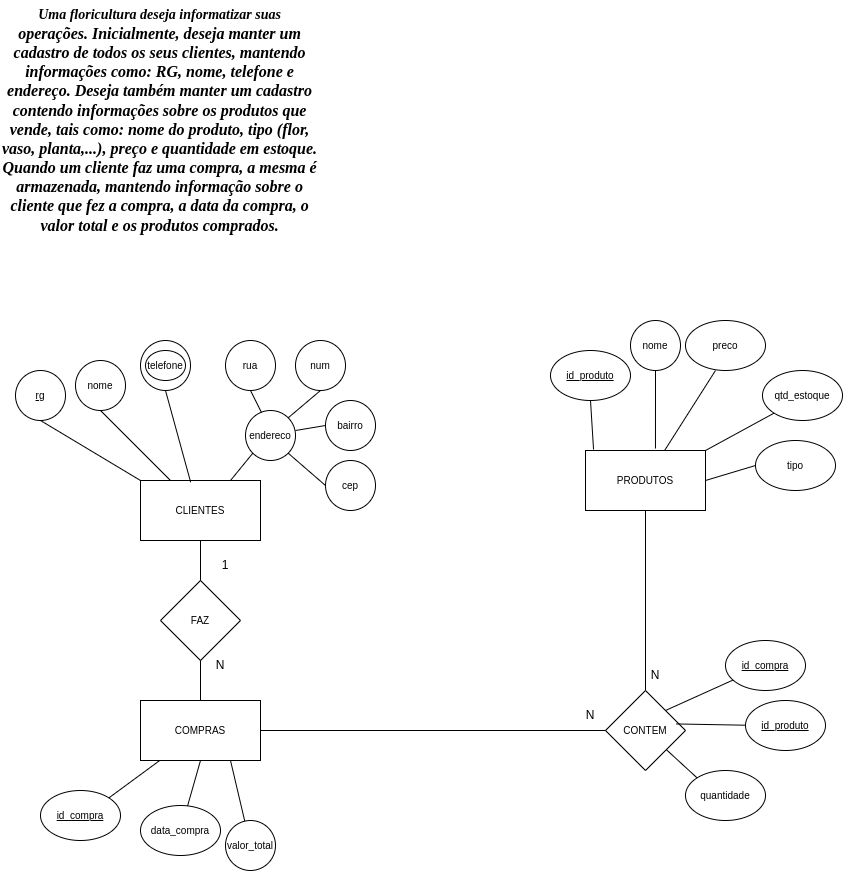

The diagram above was exported from draw.io. Its source (the exported page's mxGraphModel, read from the mxfile embedded in the PNG):
<mxGraphModel dx="1495" dy="1435" grid="1" gridSize="10" guides="1" tooltips="1" connect="1" arrows="1" fold="1" page="1" pageScale="1" pageWidth="827" pageHeight="1169" math="0" shadow="0">
  <root>
    <mxCell id="0" />
    <mxCell id="1" parent="0" />
    <mxCell id="On9l3tv5WpfZ1TQzpXUx-39" value="data_compra" style="ellipse;whiteSpace=wrap;html=1;fontSize=10;" parent="1" vertex="1">
      <mxGeometry x="125" y="625" width="80" height="50" as="geometry" />
    </mxCell>
    <mxCell id="On9l3tv5WpfZ1TQzpXUx-40" value="" style="endArrow=none;html=1;rounded=0;fontSize=10;entryX=0.5;entryY=1;entryDx=0;entryDy=0;" parent="1" source="On9l3tv5WpfZ1TQzpXUx-39" target="_HG4cgTej_0BdCGQrIlr-16" edge="1">
      <mxGeometry width="50" height="50" relative="1" as="geometry">
        <mxPoint x="276.40349243365813" y="28.196572658662717" as="sourcePoint" />
        <mxPoint x="219.25373134328356" y="49.25373134328356" as="targetPoint" />
        <Array as="points" />
      </mxGeometry>
    </mxCell>
    <mxCell id="On9l3tv5WpfZ1TQzpXUx-42" value="valor_total" style="ellipse;whiteSpace=wrap;html=1;fontSize=10;" parent="1" vertex="1">
      <mxGeometry x="210" y="640" width="50" height="50" as="geometry" />
    </mxCell>
    <mxCell id="On9l3tv5WpfZ1TQzpXUx-43" value="" style="endArrow=none;html=1;rounded=0;fontSize=10;entryX=0.75;entryY=1;entryDx=0;entryDy=0;" parent="1" source="On9l3tv5WpfZ1TQzpXUx-42" target="_HG4cgTej_0BdCGQrIlr-16" edge="1">
      <mxGeometry width="50" height="50" relative="1" as="geometry">
        <mxPoint x="570" y="-50" as="sourcePoint" />
        <mxPoint x="229.25373134328356" y="59.25373134328356" as="targetPoint" />
        <Array as="points" />
      </mxGeometry>
    </mxCell>
    <mxCell id="_HG4cgTej_0BdCGQrIlr-16" value="COMPRAS" style="rounded=0;whiteSpace=wrap;html=1;fontSize=10;" parent="1" vertex="1">
      <mxGeometry x="125" y="520" width="120" height="60" as="geometry" />
    </mxCell>
    <mxCell id="_HG4cgTej_0BdCGQrIlr-17" value="FAZ" style="rhombus;whiteSpace=wrap;html=1;fontSize=10;" parent="1" vertex="1">
      <mxGeometry x="145" y="400" width="80" height="80" as="geometry" />
    </mxCell>
    <mxCell id="_HG4cgTej_0BdCGQrIlr-19" value="CONTEM" style="rhombus;whiteSpace=wrap;html=1;fontSize=10;" parent="1" vertex="1">
      <mxGeometry x="590" y="510" width="80" height="80" as="geometry" />
    </mxCell>
    <mxCell id="_HG4cgTej_0BdCGQrIlr-20" value="quantidade" style="ellipse;whiteSpace=wrap;html=1;fontSize=10;" parent="1" vertex="1">
      <mxGeometry x="670" y="590" width="80" height="50" as="geometry" />
    </mxCell>
    <mxCell id="_HG4cgTej_0BdCGQrIlr-21" value="&lt;u&gt;id_compra&lt;/u&gt;" style="ellipse;whiteSpace=wrap;html=1;fontSize=10;" parent="1" vertex="1">
      <mxGeometry x="710" y="460" width="80" height="50" as="geometry" />
    </mxCell>
    <mxCell id="_HG4cgTej_0BdCGQrIlr-22" value="&lt;u&gt;id_produto&lt;/u&gt;" style="ellipse;whiteSpace=wrap;html=1;fontSize=10;" parent="1" vertex="1">
      <mxGeometry x="730" y="520" width="80" height="50" as="geometry" />
    </mxCell>
    <mxCell id="_HG4cgTej_0BdCGQrIlr-23" value="&lt;u&gt;id_compra&lt;/u&gt;" style="ellipse;whiteSpace=wrap;html=1;fontSize=10;" parent="1" vertex="1">
      <mxGeometry x="25" y="610" width="80" height="50" as="geometry" />
    </mxCell>
    <mxCell id="_HG4cgTej_0BdCGQrIlr-24" value="" style="endArrow=none;html=1;rounded=0;fontSize=10;exitX=1;exitY=0;exitDx=0;exitDy=0;" parent="1" source="_HG4cgTej_0BdCGQrIlr-23" target="_HG4cgTej_0BdCGQrIlr-16" edge="1">
      <mxGeometry width="50" height="50" relative="1" as="geometry">
        <mxPoint x="245" y="620" as="sourcePoint" />
        <mxPoint x="175" y="590" as="targetPoint" />
        <Array as="points" />
      </mxGeometry>
    </mxCell>
    <mxCell id="_HG4cgTej_0BdCGQrIlr-25" value="PRODUTOS" style="rounded=0;whiteSpace=wrap;html=1;fontSize=10;" parent="1" vertex="1">
      <mxGeometry x="570" y="270" width="120" height="60" as="geometry" />
    </mxCell>
    <mxCell id="_HG4cgTej_0BdCGQrIlr-26" value="qtd_estoque" style="ellipse;whiteSpace=wrap;html=1;fontSize=10;" parent="1" vertex="1">
      <mxGeometry x="747" y="190" width="80" height="50" as="geometry" />
    </mxCell>
    <mxCell id="_HG4cgTej_0BdCGQrIlr-27" value="nome" style="ellipse;whiteSpace=wrap;html=1;fontSize=10;" parent="1" vertex="1">
      <mxGeometry x="615" y="140" width="50" height="50" as="geometry" />
    </mxCell>
    <mxCell id="_HG4cgTej_0BdCGQrIlr-28" value="" style="endArrow=none;html=1;rounded=0;fontSize=10;exitX=0;exitY=1;exitDx=0;exitDy=0;entryX=1;entryY=0;entryDx=0;entryDy=0;" parent="1" source="_HG4cgTej_0BdCGQrIlr-26" target="_HG4cgTej_0BdCGQrIlr-25" edge="1">
      <mxGeometry width="50" height="50" relative="1" as="geometry">
        <mxPoint x="320" y="420" as="sourcePoint" />
        <mxPoint x="370" y="370" as="targetPoint" />
      </mxGeometry>
    </mxCell>
    <mxCell id="_HG4cgTej_0BdCGQrIlr-29" value="" style="endArrow=none;html=1;rounded=0;fontSize=10;entryX=0.583;entryY=-0.033;entryDx=0;entryDy=0;entryPerimeter=0;" parent="1" source="_HG4cgTej_0BdCGQrIlr-27" target="_HG4cgTej_0BdCGQrIlr-25" edge="1">
      <mxGeometry width="50" height="50" relative="1" as="geometry">
        <mxPoint x="101.30882476563056" y="637.5803578934185" as="sourcePoint" />
        <mxPoint x="70" y="620" as="targetPoint" />
      </mxGeometry>
    </mxCell>
    <mxCell id="_HG4cgTej_0BdCGQrIlr-30" value="preco" style="ellipse;whiteSpace=wrap;html=1;fontSize=10;" parent="1" vertex="1">
      <mxGeometry x="670" y="140" width="80" height="50" as="geometry" />
    </mxCell>
    <mxCell id="_HG4cgTej_0BdCGQrIlr-31" value="" style="endArrow=none;html=1;rounded=0;fontSize=10;" parent="1" target="_HG4cgTej_0BdCGQrIlr-25" edge="1">
      <mxGeometry width="50" height="50" relative="1" as="geometry">
        <mxPoint x="700" y="190" as="sourcePoint" />
        <mxPoint x="70" y="620" as="targetPoint" />
      </mxGeometry>
    </mxCell>
    <mxCell id="_HG4cgTej_0BdCGQrIlr-32" value="&lt;u&gt;id_produto&lt;/u&gt;" style="ellipse;whiteSpace=wrap;html=1;fontSize=10;" parent="1" vertex="1">
      <mxGeometry x="535" y="170" width="80" height="50" as="geometry" />
    </mxCell>
    <mxCell id="_HG4cgTej_0BdCGQrIlr-33" value="" style="endArrow=none;html=1;rounded=0;fontSize=10;exitX=0.5;exitY=1;exitDx=0;exitDy=0;entryX=0.067;entryY=-0.017;entryDx=0;entryDy=0;entryPerimeter=0;" parent="1" source="_HG4cgTej_0BdCGQrIlr-32" target="_HG4cgTej_0BdCGQrIlr-25" edge="1">
      <mxGeometry width="50" height="50" relative="1" as="geometry">
        <mxPoint x="750" y="255" as="sourcePoint" />
        <mxPoint x="710.96" y="337.02" as="targetPoint" />
      </mxGeometry>
    </mxCell>
    <mxCell id="_HG4cgTej_0BdCGQrIlr-34" value="tipo" style="ellipse;whiteSpace=wrap;html=1;fontSize=10;" parent="1" vertex="1">
      <mxGeometry x="740" y="260" width="80" height="50" as="geometry" />
    </mxCell>
    <mxCell id="_HG4cgTej_0BdCGQrIlr-35" value="" style="endArrow=none;html=1;rounded=0;fontSize=10;exitX=1;exitY=0.5;exitDx=0;exitDy=0;entryX=0;entryY=0.5;entryDx=0;entryDy=0;" parent="1" source="_HG4cgTej_0BdCGQrIlr-25" target="_HG4cgTej_0BdCGQrIlr-34" edge="1">
      <mxGeometry width="50" height="50" relative="1" as="geometry">
        <mxPoint x="791.7157287525383" y="297.3223304703365" as="sourcePoint" />
        <mxPoint x="710" y="360" as="targetPoint" />
      </mxGeometry>
    </mxCell>
    <mxCell id="_HG4cgTej_0BdCGQrIlr-37" value="CLIENTES" style="rounded=0;whiteSpace=wrap;html=1;fontSize=10;" parent="1" vertex="1">
      <mxGeometry x="125" y="300" width="120" height="60" as="geometry" />
    </mxCell>
    <mxCell id="_HG4cgTej_0BdCGQrIlr-38" value="&lt;u&gt;rg&lt;/u&gt;" style="ellipse;whiteSpace=wrap;html=1;fontSize=10;" parent="1" vertex="1">
      <mxGeometry y="190" width="50" height="50" as="geometry" />
    </mxCell>
    <mxCell id="_HG4cgTej_0BdCGQrIlr-39" value="" style="endArrow=none;html=1;rounded=0;fontSize=10;exitX=0.5;exitY=1;exitDx=0;exitDy=0;entryX=0;entryY=0;entryDx=0;entryDy=0;" parent="1" source="_HG4cgTej_0BdCGQrIlr-38" target="_HG4cgTej_0BdCGQrIlr-37" edge="1">
      <mxGeometry width="50" height="50" relative="1" as="geometry">
        <mxPoint x="500" y="420" as="sourcePoint" />
        <mxPoint x="550" y="370" as="targetPoint" />
      </mxGeometry>
    </mxCell>
    <mxCell id="_HG4cgTej_0BdCGQrIlr-40" value="nome" style="ellipse;whiteSpace=wrap;html=1;fontSize=10;" parent="1" vertex="1">
      <mxGeometry x="60" y="180" width="50" height="50" as="geometry" />
    </mxCell>
    <mxCell id="_HG4cgTej_0BdCGQrIlr-41" value="" style="endArrow=none;html=1;rounded=0;fontSize=10;exitX=0.5;exitY=1;exitDx=0;exitDy=0;entryX=0.25;entryY=0;entryDx=0;entryDy=0;" parent="1" source="_HG4cgTej_0BdCGQrIlr-40" edge="1" target="_HG4cgTej_0BdCGQrIlr-37">
      <mxGeometry width="50" height="50" relative="1" as="geometry">
        <mxPoint x="155" y="260" as="sourcePoint" />
        <mxPoint x="150" y="289.9999999999999" as="targetPoint" />
      </mxGeometry>
    </mxCell>
    <mxCell id="_HG4cgTej_0BdCGQrIlr-42" value="telefone" style="ellipse;whiteSpace=wrap;html=1;fontSize=10;" parent="1" vertex="1">
      <mxGeometry x="125" y="160" width="50" height="50" as="geometry" />
    </mxCell>
    <mxCell id="_HG4cgTej_0BdCGQrIlr-43" value="" style="endArrow=none;html=1;rounded=0;fontSize=10;exitX=0.5;exitY=1;exitDx=0;exitDy=0;entryX=0.418;entryY=0.029;entryDx=0;entryDy=0;entryPerimeter=0;" parent="1" source="_HG4cgTej_0BdCGQrIlr-42" target="_HG4cgTej_0BdCGQrIlr-37" edge="1">
      <mxGeometry width="50" height="50" relative="1" as="geometry">
        <mxPoint x="215" y="220" as="sourcePoint" />
        <mxPoint x="160.76" y="298.26" as="targetPoint" />
      </mxGeometry>
    </mxCell>
    <mxCell id="_HG4cgTej_0BdCGQrIlr-44" value="endereco" style="ellipse;whiteSpace=wrap;html=1;fontSize=10;" parent="1" vertex="1">
      <mxGeometry x="230" y="230" width="50" height="50" as="geometry" />
    </mxCell>
    <mxCell id="_HG4cgTej_0BdCGQrIlr-45" value="" style="endArrow=none;html=1;rounded=0;fontSize=10;exitX=0;exitY=1;exitDx=0;exitDy=0;entryX=0.75;entryY=0;entryDx=0;entryDy=0;" parent="1" source="_HG4cgTej_0BdCGQrIlr-44" edge="1" target="_HG4cgTej_0BdCGQrIlr-37">
      <mxGeometry width="50" height="50" relative="1" as="geometry">
        <mxPoint x="257.3223304703363" y="212.6776695296636" as="sourcePoint" />
        <mxPoint x="200" y="289.9999999999999" as="targetPoint" />
      </mxGeometry>
    </mxCell>
    <mxCell id="_HG4cgTej_0BdCGQrIlr-46" value="telefone" style="ellipse;whiteSpace=wrap;html=1;fontSize=10;" parent="1" vertex="1">
      <mxGeometry x="130" y="170" width="40" height="30" as="geometry" />
    </mxCell>
    <mxCell id="_HG4cgTej_0BdCGQrIlr-47" value="rua" style="ellipse;whiteSpace=wrap;html=1;fontSize=10;" parent="1" vertex="1">
      <mxGeometry x="210" y="160" width="50" height="50" as="geometry" />
    </mxCell>
    <mxCell id="_HG4cgTej_0BdCGQrIlr-48" value="num" style="ellipse;whiteSpace=wrap;html=1;fontSize=10;" parent="1" vertex="1">
      <mxGeometry x="280" y="160" width="50" height="50" as="geometry" />
    </mxCell>
    <mxCell id="_HG4cgTej_0BdCGQrIlr-49" value="bairro" style="ellipse;whiteSpace=wrap;html=1;fontSize=10;" parent="1" vertex="1">
      <mxGeometry x="310" y="220" width="50" height="50" as="geometry" />
    </mxCell>
    <mxCell id="_HG4cgTej_0BdCGQrIlr-50" value="" style="endArrow=none;html=1;rounded=0;fontSize=10;exitX=0.5;exitY=1;exitDx=0;exitDy=0;entryX=0.32;entryY=0.04;entryDx=0;entryDy=0;entryPerimeter=0;" parent="1" source="_HG4cgTej_0BdCGQrIlr-47" target="_HG4cgTej_0BdCGQrIlr-44" edge="1">
      <mxGeometry width="50" height="50" relative="1" as="geometry">
        <mxPoint x="247.32233047033606" y="282.67766952966394" as="sourcePoint" />
        <mxPoint x="210" y="300" as="targetPoint" />
      </mxGeometry>
    </mxCell>
    <mxCell id="_HG4cgTej_0BdCGQrIlr-51" value="" style="endArrow=none;html=1;rounded=0;fontSize=10;exitX=1;exitY=0;exitDx=0;exitDy=0;entryX=0.5;entryY=1;entryDx=0;entryDy=0;" parent="1" source="_HG4cgTej_0BdCGQrIlr-44" target="_HG4cgTej_0BdCGQrIlr-48" edge="1">
      <mxGeometry width="50" height="50" relative="1" as="geometry">
        <mxPoint x="245" y="220" as="sourcePoint" />
        <mxPoint x="256" y="242" as="targetPoint" />
      </mxGeometry>
    </mxCell>
    <mxCell id="_HG4cgTej_0BdCGQrIlr-52" value="" style="endArrow=none;html=1;rounded=0;fontSize=10;entryX=0;entryY=0.5;entryDx=0;entryDy=0;" parent="1" target="_HG4cgTej_0BdCGQrIlr-49" edge="1">
      <mxGeometry width="50" height="50" relative="1" as="geometry">
        <mxPoint x="280" y="250" as="sourcePoint" />
        <mxPoint x="315" y="220" as="targetPoint" />
      </mxGeometry>
    </mxCell>
    <mxCell id="_HG4cgTej_0BdCGQrIlr-57" value="" style="endArrow=none;html=1;rounded=0;fontSize=10;exitX=0.5;exitY=1;exitDx=0;exitDy=0;entryX=0.5;entryY=0;entryDx=0;entryDy=0;" parent="1" source="_HG4cgTej_0BdCGQrIlr-37" target="_HG4cgTej_0BdCGQrIlr-17" edge="1">
      <mxGeometry width="50" height="50" relative="1" as="geometry">
        <mxPoint x="35" y="250" as="sourcePoint" />
        <mxPoint x="140" y="300" as="targetPoint" />
      </mxGeometry>
    </mxCell>
    <mxCell id="_HG4cgTej_0BdCGQrIlr-58" value="" style="endArrow=none;html=1;rounded=0;fontSize=10;exitX=0.5;exitY=1;exitDx=0;exitDy=0;entryX=0.5;entryY=0;entryDx=0;entryDy=0;" parent="1" source="_HG4cgTej_0BdCGQrIlr-17" target="_HG4cgTej_0BdCGQrIlr-16" edge="1">
      <mxGeometry width="50" height="50" relative="1" as="geometry">
        <mxPoint x="200" y="360" as="sourcePoint" />
        <mxPoint x="195" y="410" as="targetPoint" />
      </mxGeometry>
    </mxCell>
    <mxCell id="_HG4cgTej_0BdCGQrIlr-59" value="" style="endArrow=none;html=1;rounded=0;fontSize=10;exitX=0.5;exitY=1;exitDx=0;exitDy=0;entryX=0.5;entryY=0;entryDx=0;entryDy=0;" parent="1" source="_HG4cgTej_0BdCGQrIlr-25" target="_HG4cgTej_0BdCGQrIlr-19" edge="1">
      <mxGeometry width="50" height="50" relative="1" as="geometry">
        <mxPoint x="200" y="360" as="sourcePoint" />
        <mxPoint x="195" y="410" as="targetPoint" />
      </mxGeometry>
    </mxCell>
    <mxCell id="_HG4cgTej_0BdCGQrIlr-60" value="" style="endArrow=none;html=1;rounded=0;fontSize=10;exitX=0;exitY=0.5;exitDx=0;exitDy=0;entryX=1;entryY=0.5;entryDx=0;entryDy=0;" parent="1" source="_HG4cgTej_0BdCGQrIlr-19" target="_HG4cgTej_0BdCGQrIlr-16" edge="1">
      <mxGeometry width="50" height="50" relative="1" as="geometry">
        <mxPoint x="650" y="360" as="sourcePoint" />
        <mxPoint x="660" y="540" as="targetPoint" />
      </mxGeometry>
    </mxCell>
    <mxCell id="_HG4cgTej_0BdCGQrIlr-61" value="N" style="text;html=1;strokeColor=none;fillColor=none;align=center;verticalAlign=middle;whiteSpace=wrap;rounded=0;" parent="1" vertex="1">
      <mxGeometry x="175" y="470" width="60" height="30" as="geometry" />
    </mxCell>
    <mxCell id="_HG4cgTej_0BdCGQrIlr-62" value="1" style="text;html=1;strokeColor=none;fillColor=none;align=center;verticalAlign=middle;whiteSpace=wrap;rounded=0;" parent="1" vertex="1">
      <mxGeometry x="180" y="370" width="60" height="30" as="geometry" />
    </mxCell>
    <mxCell id="_HG4cgTej_0BdCGQrIlr-64" value="N" style="text;html=1;strokeColor=none;fillColor=none;align=center;verticalAlign=middle;whiteSpace=wrap;rounded=0;" parent="1" vertex="1">
      <mxGeometry x="545" y="520" width="60" height="30" as="geometry" />
    </mxCell>
    <mxCell id="_HG4cgTej_0BdCGQrIlr-66" value="N" style="text;html=1;strokeColor=none;fillColor=none;align=center;verticalAlign=middle;whiteSpace=wrap;rounded=0;" parent="1" vertex="1">
      <mxGeometry x="610" y="480" width="60" height="30" as="geometry" />
    </mxCell>
    <mxCell id="_HG4cgTej_0BdCGQrIlr-67" value="" style="endArrow=none;html=1;rounded=0;exitX=1;exitY=0;exitDx=0;exitDy=0;" parent="1" source="_HG4cgTej_0BdCGQrIlr-19" target="_HG4cgTej_0BdCGQrIlr-21" edge="1">
      <mxGeometry width="50" height="50" relative="1" as="geometry">
        <mxPoint x="250" y="460" as="sourcePoint" />
        <mxPoint x="300" y="410" as="targetPoint" />
      </mxGeometry>
    </mxCell>
    <mxCell id="_HG4cgTej_0BdCGQrIlr-68" value="" style="endArrow=none;html=1;rounded=0;entryX=0;entryY=0;entryDx=0;entryDy=0;" parent="1" source="_HG4cgTej_0BdCGQrIlr-19" target="_HG4cgTej_0BdCGQrIlr-20" edge="1">
      <mxGeometry width="50" height="50" relative="1" as="geometry">
        <mxPoint x="660" y="540" as="sourcePoint" />
        <mxPoint x="740.0469328801346" y="536.2106990036323" as="targetPoint" />
      </mxGeometry>
    </mxCell>
    <mxCell id="_HG4cgTej_0BdCGQrIlr-69" value="" style="endArrow=none;html=1;rounded=0;exitX=0.884;exitY=0.418;exitDx=0;exitDy=0;exitPerimeter=0;" parent="1" source="_HG4cgTej_0BdCGQrIlr-19" target="_HG4cgTej_0BdCGQrIlr-22" edge="1">
      <mxGeometry width="50" height="50" relative="1" as="geometry">
        <mxPoint x="666.666666666667" y="573.3333333333333" as="sourcePoint" />
        <mxPoint x="720" y="600" as="targetPoint" />
      </mxGeometry>
    </mxCell>
    <mxCell id="_HG4cgTej_0BdCGQrIlr-70" value="cep" style="ellipse;whiteSpace=wrap;html=1;fontSize=10;" parent="1" vertex="1">
      <mxGeometry x="310" y="280" width="50" height="50" as="geometry" />
    </mxCell>
    <mxCell id="_HG4cgTej_0BdCGQrIlr-71" value="" style="endArrow=none;html=1;rounded=0;fontSize=10;entryX=0;entryY=0.5;entryDx=0;entryDy=0;exitX=1;exitY=1;exitDx=0;exitDy=0;" parent="1" source="_HG4cgTej_0BdCGQrIlr-44" target="_HG4cgTej_0BdCGQrIlr-70" edge="1">
      <mxGeometry width="50" height="50" relative="1" as="geometry">
        <mxPoint x="290" y="260" as="sourcePoint" />
        <mxPoint x="320" y="260" as="targetPoint" />
      </mxGeometry>
    </mxCell>
    <mxCell id="MfkZqrDgZZdCrGgmQlpM-1" value="&lt;div style=&quot;text-align: center;&quot;&gt;&lt;font style=&quot;font-size: 14px;&quot; face=&quot;Times New Roman&quot;&gt;&lt;b style=&quot;&quot;&gt;&lt;i style=&quot;&quot;&gt;Uma floricultura deseja informatizar suas&lt;/i&gt;&lt;/b&gt;&lt;/font&gt;&lt;/div&gt;&lt;div style=&quot;text-align: center;&quot;&gt;&lt;font size=&quot;3&quot; face=&quot;Times New Roman&quot;&gt;&lt;b&gt;&lt;i&gt;operações. Inicialmente, deseja manter um&lt;/i&gt;&lt;/b&gt;&lt;/font&gt;&lt;/div&gt;&lt;div style=&quot;text-align: center;&quot;&gt;&lt;font size=&quot;3&quot; face=&quot;Times New Roman&quot;&gt;&lt;b&gt;&lt;i&gt;cadastro de todos os seus clientes, mantendo&lt;/i&gt;&lt;/b&gt;&lt;/font&gt;&lt;/div&gt;&lt;div style=&quot;text-align: center;&quot;&gt;&lt;font size=&quot;3&quot; face=&quot;Times New Roman&quot;&gt;&lt;b&gt;&lt;i&gt;informações como: RG, nome, telefone e&lt;/i&gt;&lt;/b&gt;&lt;/font&gt;&lt;/div&gt;&lt;div style=&quot;text-align: center;&quot;&gt;&lt;font size=&quot;3&quot; face=&quot;Times New Roman&quot;&gt;&lt;b&gt;&lt;i&gt;endereço. Deseja também manter um cadastro&lt;/i&gt;&lt;/b&gt;&lt;/font&gt;&lt;/div&gt;&lt;div style=&quot;text-align: center;&quot;&gt;&lt;font size=&quot;3&quot; face=&quot;Times New Roman&quot;&gt;&lt;b&gt;&lt;i&gt;contendo informações sobre os produtos que&lt;/i&gt;&lt;/b&gt;&lt;/font&gt;&lt;/div&gt;&lt;div style=&quot;text-align: center;&quot;&gt;&lt;font size=&quot;3&quot; face=&quot;Times New Roman&quot;&gt;&lt;b&gt;&lt;i&gt;vende, tais como: nome do produto, tipo (flor,&lt;/i&gt;&lt;/b&gt;&lt;/font&gt;&lt;/div&gt;&lt;div style=&quot;text-align: center;&quot;&gt;&lt;font size=&quot;3&quot; face=&quot;Times New Roman&quot;&gt;&lt;b&gt;&lt;i&gt;vaso, planta,...), preço e quantidade em estoque.&lt;/i&gt;&lt;/b&gt;&lt;/font&gt;&lt;/div&gt;&lt;div style=&quot;text-align: center;&quot;&gt;&lt;font size=&quot;3&quot; face=&quot;Times New Roman&quot;&gt;&lt;b&gt;&lt;i&gt;Quando um cliente faz uma compra, a mesma é&lt;/i&gt;&lt;/b&gt;&lt;/font&gt;&lt;/div&gt;&lt;div style=&quot;text-align: center;&quot;&gt;&lt;font size=&quot;3&quot; face=&quot;Times New Roman&quot;&gt;&lt;b&gt;&lt;i&gt;armazenada, mantendo informação sobre o&lt;/i&gt;&lt;/b&gt;&lt;/font&gt;&lt;/div&gt;&lt;div style=&quot;text-align: center;&quot;&gt;&lt;font size=&quot;3&quot; face=&quot;Times New Roman&quot;&gt;&lt;b&gt;&lt;i&gt;cliente que fez a compra, a data da compra, o&lt;/i&gt;&lt;/b&gt;&lt;/font&gt;&lt;/div&gt;&lt;div style=&quot;text-align: center;&quot;&gt;&lt;font size=&quot;3&quot; face=&quot;Times New Roman&quot;&gt;&lt;b style=&quot;&quot;&gt;&lt;i style=&quot;&quot;&gt;valor total e os produtos comprados.&lt;/i&gt;&lt;/b&gt;&lt;/font&gt;&lt;/div&gt;" style="text;whiteSpace=wrap;html=1;" parent="1" vertex="1">
      <mxGeometry x="-15" y="-180" width="500" height="50" as="geometry" />
    </mxCell>
  </root>
</mxGraphModel>